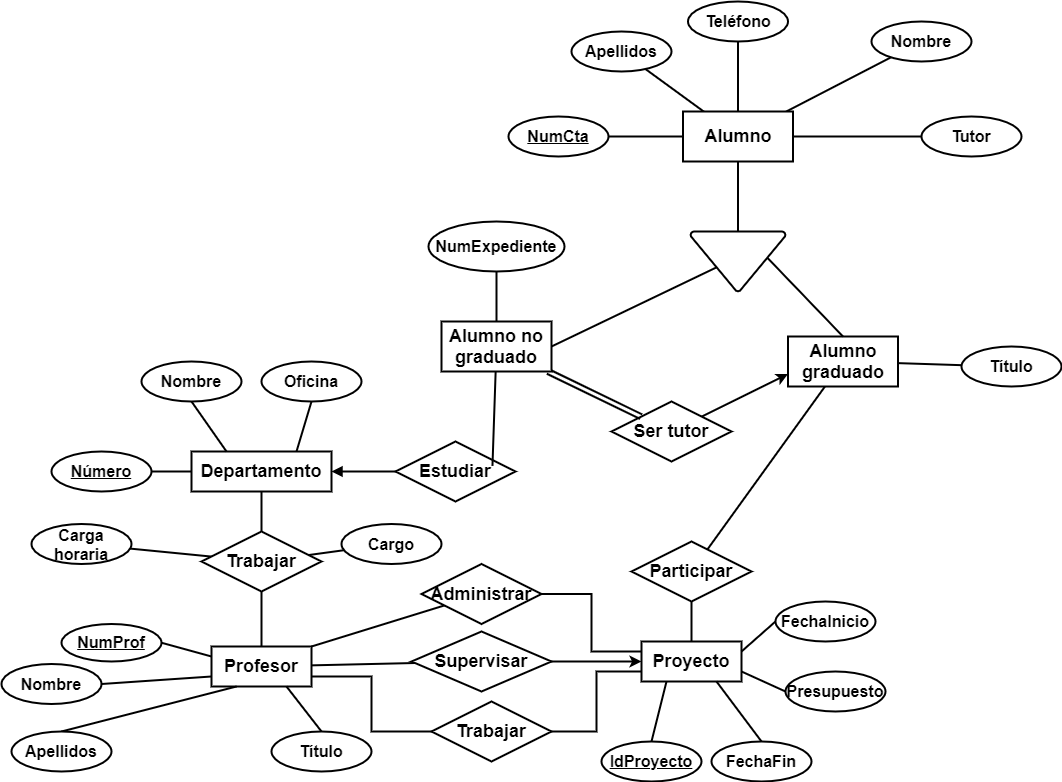

The diagram above was exported from draw.io. Its source (the exported page's mxGraphModel, read from the mxfile embedded in the PNG):
<mxGraphModel dx="768" dy="1651" grid="1" gridSize="10" guides="1" tooltips="1" connect="1" arrows="1" fold="1" page="1" pageScale="1" pageWidth="827" pageHeight="1169" math="0" shadow="0">
  <root>
    <mxCell id="0" />
    <mxCell id="1" parent="0" />
    <mxCell id="647Z7cgDZ1Vbn4mRgw8d-84" style="edgeStyle=none;rounded=0;orthogonalLoop=1;jettySize=auto;html=1;exitX=1;exitY=0.5;exitDx=0;exitDy=0;entryX=0;entryY=0.5;entryDx=0;entryDy=0;endArrow=none;endFill=0;strokeWidth=2;fontSize=18;startArrow=block;startFill=1;" parent="1" source="647Z7cgDZ1Vbn4mRgw8d-86" target="647Z7cgDZ1Vbn4mRgw8d-125" edge="1">
      <mxGeometry relative="1" as="geometry" />
    </mxCell>
    <mxCell id="647Z7cgDZ1Vbn4mRgw8d-85" style="edgeStyle=none;rounded=0;orthogonalLoop=1;jettySize=auto;html=1;exitX=0.5;exitY=1;exitDx=0;exitDy=0;entryX=0.5;entryY=0;entryDx=0;entryDy=0;endArrow=none;endFill=0;strokeWidth=2;fontSize=18;" parent="1" source="647Z7cgDZ1Vbn4mRgw8d-86" target="647Z7cgDZ1Vbn4mRgw8d-127" edge="1">
      <mxGeometry relative="1" as="geometry" />
    </mxCell>
    <mxCell id="647Z7cgDZ1Vbn4mRgw8d-86" value="Departamento" style="whiteSpace=wrap;html=1;align=center;fontSize=18;fontStyle=1;strokeWidth=2;" parent="1" vertex="1">
      <mxGeometry x="410" y="370" width="140" height="40" as="geometry" />
    </mxCell>
    <mxCell id="647Z7cgDZ1Vbn4mRgw8d-90" style="edgeStyle=orthogonalEdgeStyle;rounded=0;orthogonalLoop=1;jettySize=auto;html=1;exitX=1;exitY=0.75;exitDx=0;exitDy=0;entryX=0;entryY=0.5;entryDx=0;entryDy=0;endArrow=none;endFill=0;strokeWidth=2;fontSize=18;" parent="1" source="647Z7cgDZ1Vbn4mRgw8d-91" target="647Z7cgDZ1Vbn4mRgw8d-133" edge="1">
      <mxGeometry relative="1" as="geometry" />
    </mxCell>
    <mxCell id="EcnBeOBObFGFP9Avj9uC-29" style="edgeStyle=none;rounded=0;orthogonalLoop=1;jettySize=auto;html=1;endArrow=none;endFill=0;strokeWidth=2;" parent="1" source="647Z7cgDZ1Vbn4mRgw8d-91" target="647Z7cgDZ1Vbn4mRgw8d-161" edge="1">
      <mxGeometry relative="1" as="geometry" />
    </mxCell>
    <mxCell id="647Z7cgDZ1Vbn4mRgw8d-91" value="Profesor" style="whiteSpace=wrap;html=1;align=center;fontSize=18;fontStyle=1;strokeWidth=2;" parent="1" vertex="1">
      <mxGeometry x="430" y="565" width="100" height="40" as="geometry" />
    </mxCell>
    <mxCell id="647Z7cgDZ1Vbn4mRgw8d-92" value="Proyecto" style="whiteSpace=wrap;html=1;align=center;fontSize=18;fontStyle=1;strokeWidth=2;" parent="1" vertex="1">
      <mxGeometry x="860" y="560" width="100" height="40" as="geometry" />
    </mxCell>
    <mxCell id="647Z7cgDZ1Vbn4mRgw8d-93" style="rounded=0;orthogonalLoop=1;jettySize=auto;html=1;exitX=1;exitY=0.5;exitDx=0;exitDy=0;entryX=0;entryY=0.5;entryDx=0;entryDy=0;fontSize=16;endArrow=none;endFill=0;strokeWidth=2;" parent="1" source="647Z7cgDZ1Vbn4mRgw8d-94" target="647Z7cgDZ1Vbn4mRgw8d-86" edge="1">
      <mxGeometry relative="1" as="geometry" />
    </mxCell>
    <mxCell id="647Z7cgDZ1Vbn4mRgw8d-94" value="Número" style="ellipse;whiteSpace=wrap;html=1;align=center;fontSize=16;fontStyle=5;strokeWidth=2;" parent="1" vertex="1">
      <mxGeometry x="270" y="370" width="100" height="40" as="geometry" />
    </mxCell>
    <mxCell id="647Z7cgDZ1Vbn4mRgw8d-95" style="edgeStyle=none;rounded=0;orthogonalLoop=1;jettySize=auto;html=1;exitX=0.5;exitY=1;exitDx=0;exitDy=0;entryX=0.25;entryY=0;entryDx=0;entryDy=0;endArrow=none;endFill=0;strokeWidth=2;fontSize=16;" parent="1" source="647Z7cgDZ1Vbn4mRgw8d-96" target="647Z7cgDZ1Vbn4mRgw8d-86" edge="1">
      <mxGeometry relative="1" as="geometry" />
    </mxCell>
    <mxCell id="647Z7cgDZ1Vbn4mRgw8d-96" value="Nombre" style="ellipse;whiteSpace=wrap;html=1;align=center;fontSize=16;fontStyle=1;strokeWidth=2;" parent="1" vertex="1">
      <mxGeometry x="360" y="280" width="100" height="40" as="geometry" />
    </mxCell>
    <mxCell id="647Z7cgDZ1Vbn4mRgw8d-97" style="edgeStyle=none;rounded=0;orthogonalLoop=1;jettySize=auto;html=1;exitX=0.5;exitY=1;exitDx=0;exitDy=0;entryX=0.75;entryY=0;entryDx=0;entryDy=0;endArrow=none;endFill=0;strokeWidth=2;fontSize=16;" parent="1" source="647Z7cgDZ1Vbn4mRgw8d-98" target="647Z7cgDZ1Vbn4mRgw8d-86" edge="1">
      <mxGeometry relative="1" as="geometry" />
    </mxCell>
    <mxCell id="647Z7cgDZ1Vbn4mRgw8d-98" value="Oficina" style="ellipse;whiteSpace=wrap;html=1;align=center;fontSize=16;fontStyle=1;strokeWidth=2;" parent="1" vertex="1">
      <mxGeometry x="480" y="280" width="100" height="40" as="geometry" />
    </mxCell>
    <mxCell id="647Z7cgDZ1Vbn4mRgw8d-100" value="NumCta" style="ellipse;whiteSpace=wrap;html=1;align=center;fontSize=16;fontStyle=5;strokeWidth=2;" parent="1" vertex="1">
      <mxGeometry x="727" y="35" width="100" height="40" as="geometry" />
    </mxCell>
    <mxCell id="647Z7cgDZ1Vbn4mRgw8d-102" value="Tutor" style="ellipse;whiteSpace=wrap;html=1;align=center;fontSize=16;fontStyle=1;strokeWidth=2;" parent="1" vertex="1">
      <mxGeometry x="1140" y="35" width="100" height="40" as="geometry" />
    </mxCell>
    <mxCell id="647Z7cgDZ1Vbn4mRgw8d-104" value="Apellidos" style="ellipse;whiteSpace=wrap;html=1;align=center;fontSize=16;fontStyle=1;strokeWidth=2;" parent="1" vertex="1">
      <mxGeometry x="790" y="-50" width="100" height="40" as="geometry" />
    </mxCell>
    <mxCell id="647Z7cgDZ1Vbn4mRgw8d-106" value="Teléfono" style="ellipse;whiteSpace=wrap;html=1;align=center;fontSize=16;fontStyle=1;strokeWidth=2;" parent="1" vertex="1">
      <mxGeometry x="906.5" y="-80" width="100" height="40" as="geometry" />
    </mxCell>
    <mxCell id="647Z7cgDZ1Vbn4mRgw8d-107" style="edgeStyle=none;rounded=0;orthogonalLoop=1;jettySize=auto;html=1;exitX=1;exitY=0.5;exitDx=0;exitDy=0;entryX=0;entryY=0.25;entryDx=0;entryDy=0;endArrow=none;endFill=0;strokeWidth=2;fontSize=16;" parent="1" source="647Z7cgDZ1Vbn4mRgw8d-108" target="647Z7cgDZ1Vbn4mRgw8d-91" edge="1">
      <mxGeometry relative="1" as="geometry" />
    </mxCell>
    <mxCell id="647Z7cgDZ1Vbn4mRgw8d-108" value="NumProf" style="ellipse;whiteSpace=wrap;html=1;align=center;fontSize=16;fontStyle=5;strokeWidth=2;" parent="1" vertex="1">
      <mxGeometry x="280" y="542.5" width="100" height="37.5" as="geometry" />
    </mxCell>
    <mxCell id="647Z7cgDZ1Vbn4mRgw8d-109" style="edgeStyle=none;rounded=0;orthogonalLoop=1;jettySize=auto;html=1;exitX=1;exitY=0.5;exitDx=0;exitDy=0;entryX=0;entryY=0.75;entryDx=0;entryDy=0;endArrow=none;endFill=0;strokeWidth=2;fontSize=16;" parent="1" source="647Z7cgDZ1Vbn4mRgw8d-110" target="647Z7cgDZ1Vbn4mRgw8d-91" edge="1">
      <mxGeometry relative="1" as="geometry" />
    </mxCell>
    <mxCell id="647Z7cgDZ1Vbn4mRgw8d-110" value="Nombre" style="ellipse;whiteSpace=wrap;html=1;align=center;fontSize=16;fontStyle=1;strokeWidth=2;" parent="1" vertex="1">
      <mxGeometry x="220" y="582.5" width="100" height="40" as="geometry" />
    </mxCell>
    <mxCell id="647Z7cgDZ1Vbn4mRgw8d-111" style="edgeStyle=none;rounded=0;orthogonalLoop=1;jettySize=auto;html=1;exitX=0.5;exitY=0;exitDx=0;exitDy=0;entryX=0.25;entryY=1;entryDx=0;entryDy=0;endArrow=none;endFill=0;strokeWidth=2;fontSize=16;" parent="1" source="647Z7cgDZ1Vbn4mRgw8d-112" target="647Z7cgDZ1Vbn4mRgw8d-91" edge="1">
      <mxGeometry relative="1" as="geometry" />
    </mxCell>
    <mxCell id="647Z7cgDZ1Vbn4mRgw8d-112" value="Apellidos" style="ellipse;whiteSpace=wrap;html=1;align=center;fontSize=16;fontStyle=1;strokeWidth=2;" parent="1" vertex="1">
      <mxGeometry x="230" y="650" width="100" height="40" as="geometry" />
    </mxCell>
    <mxCell id="647Z7cgDZ1Vbn4mRgw8d-113" style="edgeStyle=none;rounded=0;orthogonalLoop=1;jettySize=auto;html=1;exitX=0.5;exitY=0;exitDx=0;exitDy=0;entryX=0.75;entryY=1;entryDx=0;entryDy=0;endArrow=none;endFill=0;strokeWidth=2;fontSize=16;" parent="1" source="647Z7cgDZ1Vbn4mRgw8d-114" target="647Z7cgDZ1Vbn4mRgw8d-91" edge="1">
      <mxGeometry relative="1" as="geometry" />
    </mxCell>
    <mxCell id="647Z7cgDZ1Vbn4mRgw8d-114" value="Título" style="ellipse;whiteSpace=wrap;html=1;align=center;fontSize=16;fontStyle=1;strokeWidth=2;" parent="1" vertex="1">
      <mxGeometry x="490" y="650" width="100" height="40" as="geometry" />
    </mxCell>
    <mxCell id="647Z7cgDZ1Vbn4mRgw8d-115" style="rounded=0;orthogonalLoop=1;jettySize=auto;html=1;exitX=0.5;exitY=0;exitDx=0;exitDy=0;entryX=0.25;entryY=1;entryDx=0;entryDy=0;endArrow=none;endFill=0;strokeWidth=2;fontSize=18;" parent="1" target="647Z7cgDZ1Vbn4mRgw8d-92" edge="1">
      <mxGeometry relative="1" as="geometry">
        <mxPoint x="870" y="660" as="sourcePoint" />
      </mxGeometry>
    </mxCell>
    <mxCell id="647Z7cgDZ1Vbn4mRgw8d-116" value="IdProyecto" style="ellipse;whiteSpace=wrap;html=1;align=center;fontSize=16;fontStyle=5;strokeWidth=2;" parent="1" vertex="1">
      <mxGeometry x="820" y="660" width="100" height="40" as="geometry" />
    </mxCell>
    <mxCell id="647Z7cgDZ1Vbn4mRgw8d-117" style="edgeStyle=none;rounded=0;orthogonalLoop=1;jettySize=auto;html=1;exitX=0;exitY=0.5;exitDx=0;exitDy=0;entryX=1;entryY=0.25;entryDx=0;entryDy=0;endArrow=none;endFill=0;strokeWidth=2;fontSize=18;" parent="1" source="647Z7cgDZ1Vbn4mRgw8d-118" target="647Z7cgDZ1Vbn4mRgw8d-92" edge="1">
      <mxGeometry relative="1" as="geometry" />
    </mxCell>
    <mxCell id="647Z7cgDZ1Vbn4mRgw8d-118" value="FechaInicio" style="ellipse;whiteSpace=wrap;html=1;align=center;fontSize=16;fontStyle=1;strokeWidth=2;" parent="1" vertex="1">
      <mxGeometry x="994" y="520" width="100" height="40" as="geometry" />
    </mxCell>
    <mxCell id="647Z7cgDZ1Vbn4mRgw8d-119" style="edgeStyle=none;rounded=0;orthogonalLoop=1;jettySize=auto;html=1;exitX=0.5;exitY=0;exitDx=0;exitDy=0;entryX=0.75;entryY=1;entryDx=0;entryDy=0;endArrow=none;endFill=0;strokeWidth=2;fontSize=18;" parent="1" source="647Z7cgDZ1Vbn4mRgw8d-120" target="647Z7cgDZ1Vbn4mRgw8d-92" edge="1">
      <mxGeometry relative="1" as="geometry" />
    </mxCell>
    <mxCell id="647Z7cgDZ1Vbn4mRgw8d-120" value="FechaFin" style="ellipse;whiteSpace=wrap;html=1;align=center;fontSize=16;fontStyle=1;strokeWidth=2;" parent="1" vertex="1">
      <mxGeometry x="930" y="660" width="100" height="40" as="geometry" />
    </mxCell>
    <mxCell id="647Z7cgDZ1Vbn4mRgw8d-121" style="edgeStyle=none;rounded=0;orthogonalLoop=1;jettySize=auto;html=1;exitX=0;exitY=0.5;exitDx=0;exitDy=0;entryX=1;entryY=0.75;entryDx=0;entryDy=0;endArrow=none;endFill=0;strokeWidth=2;fontSize=18;" parent="1" source="647Z7cgDZ1Vbn4mRgw8d-122" target="647Z7cgDZ1Vbn4mRgw8d-92" edge="1">
      <mxGeometry relative="1" as="geometry" />
    </mxCell>
    <mxCell id="647Z7cgDZ1Vbn4mRgw8d-122" value="Presupuesto" style="ellipse;whiteSpace=wrap;html=1;align=center;fontSize=16;fontStyle=1;strokeWidth=2;" parent="1" vertex="1">
      <mxGeometry x="1004" y="590" width="100" height="40" as="geometry" />
    </mxCell>
    <mxCell id="647Z7cgDZ1Vbn4mRgw8d-123" style="edgeStyle=none;rounded=0;orthogonalLoop=1;jettySize=auto;html=1;exitX=1;exitY=0;exitDx=0;exitDy=0;endArrow=none;endFill=0;strokeWidth=2;fontSize=16;" parent="1" source="647Z7cgDZ1Vbn4mRgw8d-110" target="647Z7cgDZ1Vbn4mRgw8d-110" edge="1">
      <mxGeometry relative="1" as="geometry" />
    </mxCell>
    <mxCell id="647Z7cgDZ1Vbn4mRgw8d-125" value="Estudiar" style="shape=rhombus;perimeter=rhombusPerimeter;whiteSpace=wrap;html=1;align=center;strokeWidth=2;fontSize=18;fontStyle=1" parent="1" vertex="1">
      <mxGeometry x="614" y="360" width="120" height="60" as="geometry" />
    </mxCell>
    <mxCell id="647Z7cgDZ1Vbn4mRgw8d-126" style="edgeStyle=none;rounded=0;orthogonalLoop=1;jettySize=auto;html=1;exitX=0.5;exitY=1;exitDx=0;exitDy=0;entryX=0.5;entryY=0;entryDx=0;entryDy=0;endArrow=none;endFill=0;strokeWidth=2;fontSize=18;" parent="1" source="647Z7cgDZ1Vbn4mRgw8d-127" target="647Z7cgDZ1Vbn4mRgw8d-91" edge="1">
      <mxGeometry relative="1" as="geometry" />
    </mxCell>
    <mxCell id="EcnBeOBObFGFP9Avj9uC-35" style="edgeStyle=none;rounded=0;orthogonalLoop=1;jettySize=auto;html=1;endArrow=none;endFill=0;strokeWidth=2;" parent="1" source="647Z7cgDZ1Vbn4mRgw8d-127" target="EcnBeOBObFGFP9Avj9uC-34" edge="1">
      <mxGeometry relative="1" as="geometry" />
    </mxCell>
    <mxCell id="EcnBeOBObFGFP9Avj9uC-37" style="edgeStyle=none;rounded=0;orthogonalLoop=1;jettySize=auto;html=1;endArrow=none;endFill=0;strokeWidth=2;" parent="1" source="647Z7cgDZ1Vbn4mRgw8d-127" target="EcnBeOBObFGFP9Avj9uC-36" edge="1">
      <mxGeometry relative="1" as="geometry" />
    </mxCell>
    <mxCell id="647Z7cgDZ1Vbn4mRgw8d-127" value="Trabajar" style="shape=rhombus;perimeter=rhombusPerimeter;whiteSpace=wrap;html=1;align=center;strokeWidth=2;fontSize=18;fontStyle=1" parent="1" vertex="1">
      <mxGeometry x="420" y="450" width="120" height="60" as="geometry" />
    </mxCell>
    <mxCell id="647Z7cgDZ1Vbn4mRgw8d-128" style="edgeStyle=none;rounded=0;orthogonalLoop=1;jettySize=auto;html=1;exitX=0.5;exitY=1;exitDx=0;exitDy=0;entryX=0.5;entryY=0;entryDx=0;entryDy=0;endArrow=none;endFill=0;strokeWidth=2;fontSize=18;" parent="1" target="647Z7cgDZ1Vbn4mRgw8d-92" edge="1">
      <mxGeometry relative="1" as="geometry">
        <mxPoint x="910" y="520" as="sourcePoint" />
      </mxGeometry>
    </mxCell>
    <mxCell id="647Z7cgDZ1Vbn4mRgw8d-129" value="Participar" style="shape=rhombus;perimeter=rhombusPerimeter;whiteSpace=wrap;html=1;align=center;strokeWidth=2;fontSize=18;fontStyle=1" parent="1" vertex="1">
      <mxGeometry x="850" y="460" width="120" height="60" as="geometry" />
    </mxCell>
    <mxCell id="647Z7cgDZ1Vbn4mRgw8d-130" style="edgeStyle=orthogonalEdgeStyle;rounded=0;orthogonalLoop=1;jettySize=auto;html=1;exitX=1;exitY=0.5;exitDx=0;exitDy=0;entryX=0;entryY=0.25;entryDx=0;entryDy=0;endArrow=none;endFill=0;strokeWidth=2;fontSize=18;" parent="1" source="647Z7cgDZ1Vbn4mRgw8d-131" target="647Z7cgDZ1Vbn4mRgw8d-92" edge="1">
      <mxGeometry relative="1" as="geometry">
        <mxPoint x="800" y="530" as="sourcePoint" />
      </mxGeometry>
    </mxCell>
    <mxCell id="EcnBeOBObFGFP9Avj9uC-31" style="edgeStyle=none;rounded=0;orthogonalLoop=1;jettySize=auto;html=1;entryX=1;entryY=0;entryDx=0;entryDy=0;endArrow=none;endFill=0;strokeWidth=2;" parent="1" source="647Z7cgDZ1Vbn4mRgw8d-131" target="647Z7cgDZ1Vbn4mRgw8d-91" edge="1">
      <mxGeometry relative="1" as="geometry" />
    </mxCell>
    <mxCell id="647Z7cgDZ1Vbn4mRgw8d-131" value="Administrar" style="shape=rhombus;perimeter=rhombusPerimeter;whiteSpace=wrap;html=1;align=center;strokeWidth=2;fontSize=18;fontStyle=1" parent="1" vertex="1">
      <mxGeometry x="640" y="482.5" width="120" height="60" as="geometry" />
    </mxCell>
    <mxCell id="647Z7cgDZ1Vbn4mRgw8d-132" style="edgeStyle=orthogonalEdgeStyle;rounded=0;orthogonalLoop=1;jettySize=auto;html=1;exitX=1;exitY=0.5;exitDx=0;exitDy=0;entryX=0;entryY=0.75;entryDx=0;entryDy=0;endArrow=none;endFill=0;strokeWidth=2;fontSize=18;" parent="1" source="647Z7cgDZ1Vbn4mRgw8d-133" target="647Z7cgDZ1Vbn4mRgw8d-92" edge="1">
      <mxGeometry relative="1" as="geometry">
        <mxPoint x="806" y="630" as="sourcePoint" />
      </mxGeometry>
    </mxCell>
    <mxCell id="647Z7cgDZ1Vbn4mRgw8d-133" value="Trabajar" style="shape=rhombus;perimeter=rhombusPerimeter;whiteSpace=wrap;html=1;align=center;strokeWidth=2;fontSize=18;fontStyle=1" parent="1" vertex="1">
      <mxGeometry x="650" y="620" width="120" height="60" as="geometry" />
    </mxCell>
    <mxCell id="EcnBeOBObFGFP9Avj9uC-12" style="edgeStyle=none;rounded=0;orthogonalLoop=1;jettySize=auto;html=1;endArrow=none;endFill=0;strokeWidth=2;" parent="1" source="647Z7cgDZ1Vbn4mRgw8d-134" target="647Z7cgDZ1Vbn4mRgw8d-100" edge="1">
      <mxGeometry relative="1" as="geometry" />
    </mxCell>
    <mxCell id="EcnBeOBObFGFP9Avj9uC-13" style="edgeStyle=none;rounded=0;orthogonalLoop=1;jettySize=auto;html=1;endArrow=none;endFill=0;strokeWidth=2;" parent="1" source="647Z7cgDZ1Vbn4mRgw8d-134" target="647Z7cgDZ1Vbn4mRgw8d-102" edge="1">
      <mxGeometry relative="1" as="geometry" />
    </mxCell>
    <mxCell id="EcnBeOBObFGFP9Avj9uC-15" style="edgeStyle=none;rounded=0;orthogonalLoop=1;jettySize=auto;html=1;endArrow=none;endFill=0;strokeWidth=2;" parent="1" source="647Z7cgDZ1Vbn4mRgw8d-134" target="647Z7cgDZ1Vbn4mRgw8d-106" edge="1">
      <mxGeometry relative="1" as="geometry" />
    </mxCell>
    <mxCell id="EcnBeOBObFGFP9Avj9uC-16" style="edgeStyle=none;rounded=0;orthogonalLoop=1;jettySize=auto;html=1;endArrow=none;endFill=0;strokeWidth=2;" parent="1" source="647Z7cgDZ1Vbn4mRgw8d-134" target="647Z7cgDZ1Vbn4mRgw8d-104" edge="1">
      <mxGeometry relative="1" as="geometry" />
    </mxCell>
    <mxCell id="EcnBeOBObFGFP9Avj9uC-18" style="edgeStyle=none;rounded=0;orthogonalLoop=1;jettySize=auto;html=1;endArrow=none;endFill=0;strokeWidth=2;" parent="1" source="647Z7cgDZ1Vbn4mRgw8d-134" target="EcnBeOBObFGFP9Avj9uC-17" edge="1">
      <mxGeometry relative="1" as="geometry" />
    </mxCell>
    <mxCell id="EcnBeOBObFGFP9Avj9uC-24" style="edgeStyle=none;rounded=0;orthogonalLoop=1;jettySize=auto;html=1;endArrow=none;endFill=0;strokeWidth=2;" parent="1" source="647Z7cgDZ1Vbn4mRgw8d-134" target="EcnBeOBObFGFP9Avj9uC-23" edge="1">
      <mxGeometry relative="1" as="geometry" />
    </mxCell>
    <mxCell id="647Z7cgDZ1Vbn4mRgw8d-134" value="Alumno" style="whiteSpace=wrap;html=1;align=center;fontSize=18;fontStyle=1;strokeWidth=2;" parent="1" vertex="1">
      <mxGeometry x="901.5" y="30" width="110" height="50" as="geometry" />
    </mxCell>
    <mxCell id="EcnBeOBObFGFP9Avj9uC-25" style="edgeStyle=none;rounded=0;orthogonalLoop=1;jettySize=auto;html=1;endArrow=none;endFill=0;strokeWidth=2;" parent="1" source="647Z7cgDZ1Vbn4mRgw8d-148" target="EcnBeOBObFGFP9Avj9uC-2" edge="1">
      <mxGeometry relative="1" as="geometry" />
    </mxCell>
    <mxCell id="647Z7cgDZ1Vbn4mRgw8d-148" value="Título" style="ellipse;whiteSpace=wrap;html=1;align=center;fontSize=16;fontStyle=1;strokeWidth=2;" parent="1" vertex="1">
      <mxGeometry x="1180" y="265" width="100" height="40" as="geometry" />
    </mxCell>
    <mxCell id="647Z7cgDZ1Vbn4mRgw8d-150" value="NumExpediente" style="ellipse;whiteSpace=wrap;html=1;align=center;fontSize=16;fontStyle=1;strokeWidth=2;" parent="1" vertex="1">
      <mxGeometry x="647" y="140" width="136" height="50" as="geometry" />
    </mxCell>
    <mxCell id="EcnBeOBObFGFP9Avj9uC-45" style="edgeStyle=none;rounded=0;orthogonalLoop=1;jettySize=auto;html=1;entryX=0;entryY=0.75;entryDx=0;entryDy=0;endArrow=classic;endFill=1;strokeWidth=2;" parent="1" source="647Z7cgDZ1Vbn4mRgw8d-152" target="EcnBeOBObFGFP9Avj9uC-2" edge="1">
      <mxGeometry relative="1" as="geometry" />
    </mxCell>
    <mxCell id="647Z7cgDZ1Vbn4mRgw8d-152" value="Ser tutor" style="shape=rhombus;perimeter=rhombusPerimeter;whiteSpace=wrap;html=1;align=center;strokeWidth=2;fontSize=18;fontStyle=1" parent="1" vertex="1">
      <mxGeometry x="830" y="320" width="120" height="60" as="geometry" />
    </mxCell>
    <mxCell id="647Z7cgDZ1Vbn4mRgw8d-163" style="edgeStyle=none;rounded=0;orthogonalLoop=1;jettySize=auto;html=1;entryX=0;entryY=0.5;entryDx=0;entryDy=0;endArrow=classic;endFill=1;strokeColor=#000000;strokeWidth=2;" parent="1" source="647Z7cgDZ1Vbn4mRgw8d-161" target="647Z7cgDZ1Vbn4mRgw8d-92" edge="1">
      <mxGeometry relative="1" as="geometry" />
    </mxCell>
    <mxCell id="647Z7cgDZ1Vbn4mRgw8d-161" value="Supervisar" style="shape=rhombus;perimeter=rhombusPerimeter;whiteSpace=wrap;html=1;align=center;strokeWidth=2;fontSize=18;fontStyle=1" parent="1" vertex="1">
      <mxGeometry x="630" y="550" width="140" height="60" as="geometry" />
    </mxCell>
    <mxCell id="EcnBeOBObFGFP9Avj9uC-21" style="edgeStyle=none;rounded=0;orthogonalLoop=1;jettySize=auto;html=1;endArrow=none;endFill=0;strokeWidth=2;" parent="1" source="EcnBeOBObFGFP9Avj9uC-2" target="647Z7cgDZ1Vbn4mRgw8d-129" edge="1">
      <mxGeometry relative="1" as="geometry" />
    </mxCell>
    <mxCell id="EcnBeOBObFGFP9Avj9uC-2" value="Alumno graduado" style="whiteSpace=wrap;html=1;align=center;fontSize=18;fontStyle=1;strokeWidth=2;" parent="1" vertex="1">
      <mxGeometry x="1006.5" y="255" width="110" height="50" as="geometry" />
    </mxCell>
    <mxCell id="EcnBeOBObFGFP9Avj9uC-5" style="edgeStyle=orthogonalEdgeStyle;rounded=0;orthogonalLoop=1;jettySize=auto;html=1;strokeWidth=2;endArrow=none;endFill=0;" parent="1" source="EcnBeOBObFGFP9Avj9uC-3" target="647Z7cgDZ1Vbn4mRgw8d-150" edge="1">
      <mxGeometry relative="1" as="geometry" />
    </mxCell>
    <mxCell id="EcnBeOBObFGFP9Avj9uC-11" style="edgeStyle=none;rounded=0;orthogonalLoop=1;jettySize=auto;html=1;endArrow=none;endFill=0;strokeWidth=2;shape=link;" parent="1" source="EcnBeOBObFGFP9Avj9uC-3" target="647Z7cgDZ1Vbn4mRgw8d-152" edge="1">
      <mxGeometry relative="1" as="geometry" />
    </mxCell>
    <mxCell id="EcnBeOBObFGFP9Avj9uC-26" style="edgeStyle=none;rounded=0;orthogonalLoop=1;jettySize=auto;html=1;entryX=0.808;entryY=0.407;entryDx=0;entryDy=0;entryPerimeter=0;endArrow=none;endFill=0;strokeWidth=2;" parent="1" source="EcnBeOBObFGFP9Avj9uC-3" target="647Z7cgDZ1Vbn4mRgw8d-125" edge="1">
      <mxGeometry relative="1" as="geometry" />
    </mxCell>
    <mxCell id="EcnBeOBObFGFP9Avj9uC-3" value="Alumno no graduado" style="whiteSpace=wrap;html=1;align=center;fontSize=18;fontStyle=1;strokeWidth=2;" parent="1" vertex="1">
      <mxGeometry x="660" y="240" width="110" height="50" as="geometry" />
    </mxCell>
    <mxCell id="EcnBeOBObFGFP9Avj9uC-41" style="edgeStyle=none;rounded=0;orthogonalLoop=1;jettySize=auto;html=1;entryX=1;entryY=0.5;entryDx=0;entryDy=0;endArrow=none;endFill=0;strokeWidth=2;exitX=0.316;exitY=0.566;exitDx=0;exitDy=0;exitPerimeter=0;" parent="1" source="EcnBeOBObFGFP9Avj9uC-17" target="EcnBeOBObFGFP9Avj9uC-3" edge="1">
      <mxGeometry relative="1" as="geometry" />
    </mxCell>
    <mxCell id="EcnBeOBObFGFP9Avj9uC-42" style="edgeStyle=none;rounded=0;orthogonalLoop=1;jettySize=auto;html=1;entryX=0.5;entryY=0;entryDx=0;entryDy=0;endArrow=none;endFill=0;strokeWidth=2;exitX=0.797;exitY=0.418;exitDx=0;exitDy=0;exitPerimeter=0;" parent="1" source="EcnBeOBObFGFP9Avj9uC-17" target="EcnBeOBObFGFP9Avj9uC-2" edge="1">
      <mxGeometry relative="1" as="geometry" />
    </mxCell>
    <mxCell id="EcnBeOBObFGFP9Avj9uC-17" value="" style="strokeWidth=2;html=1;shape=mxgraph.flowchart.merge_or_storage;whiteSpace=wrap;" parent="1" vertex="1">
      <mxGeometry x="909" y="150" width="95" height="60" as="geometry" />
    </mxCell>
    <mxCell id="EcnBeOBObFGFP9Avj9uC-23" value="Nombre" style="ellipse;whiteSpace=wrap;html=1;align=center;fontSize=16;fontStyle=1;strokeWidth=2;" parent="1" vertex="1">
      <mxGeometry x="1090" y="-60" width="100" height="40" as="geometry" />
    </mxCell>
    <mxCell id="EcnBeOBObFGFP9Avj9uC-34" value="Cargo" style="ellipse;whiteSpace=wrap;html=1;align=center;fontSize=16;fontStyle=1;strokeWidth=2;" parent="1" vertex="1">
      <mxGeometry x="560" y="442.5" width="100" height="40" as="geometry" />
    </mxCell>
    <mxCell id="EcnBeOBObFGFP9Avj9uC-36" value="Carga horaria" style="ellipse;whiteSpace=wrap;html=1;align=center;fontSize=16;fontStyle=1;strokeWidth=2;" parent="1" vertex="1">
      <mxGeometry x="250" y="442.5" width="100" height="40" as="geometry" />
    </mxCell>
  </root>
</mxGraphModel>